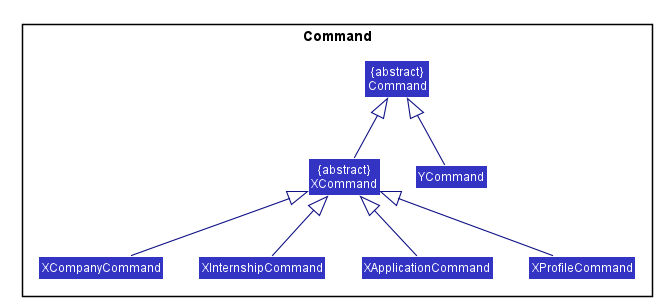

The diagram above was rendered by PlantUML. Its source (embedded in the PNG):
@startuml








skinparam BackgroundColor #FFFFFFF

skinparam Shadowing false

skinparam Class {
    FontColor #FFFFFF
    BorderThickness 1
    BorderColor #FFFFFF
    StereotypeFontColor #FFFFFF
    FontName Arial
}

skinparam Actor {
    BorderColor #000000
    Color #000000
    FontName Arial
}

skinparam Sequence {
    MessageAlign center
    BoxFontSize 15
    BoxPadding 0
    BoxFontColor #FFFFFF
    FontName Arial
}

skinparam Participant {
    FontColor #FFFFFFF
    Padding 20
}

skinparam MinClassWidth 50
skinparam ParticipantPadding 10
skinparam Shadowing false
skinparam DefaultTextAlignment center
skinparam packageStyle Rectangle

hide footbox
hide circle
skinparam arrowThickness 1.1
skinparam arrowColor #101086
skinparam classBackgroundColor #3333C4

package Command {

class "&#123;abstract&#125;\nCommand" as Command
class "&#123;abstract&#125;\nXCommand" as XCommand
class XCompanyCommand
class XInternshipCommand
class XApplicationCommand
class XProfileCommand
class YCommand

}

hide members

Command <|-- XCommand
XCommand <|-- XCompanyCommand
XCommand <|-- XInternshipCommand
XCommand <|-- XApplicationCommand
XCommand <|-- XProfileCommand
Command <|-- YCommand

@enduml